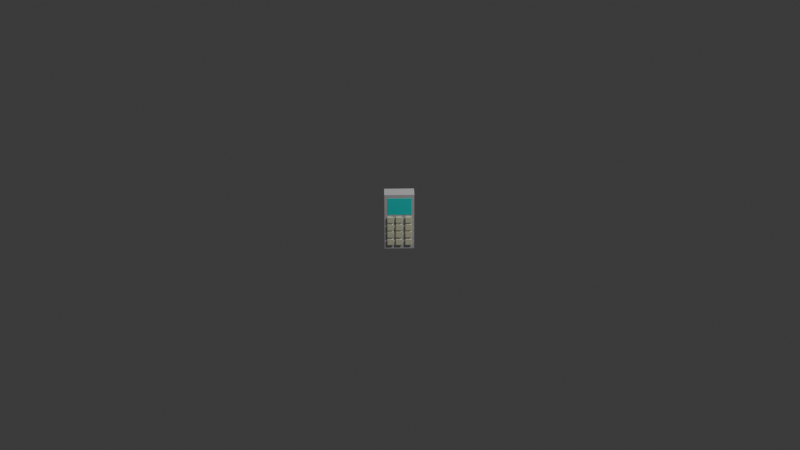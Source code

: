 # Source: keypad.blend  (saved by Blender 5.0.119; exported with 4.5.12 LTS)
import bpy
from mathutils import Matrix  # noqa: F401  (used for matrix-valued properties, if any)

bpy.ops.wm.read_factory_settings(use_empty=True)
scene = bpy.context.scene
scene.name = 'Scene'

# ---- collections
col_collection = bpy.data.collections.new('Collection'); scene.collection.children.link(col_collection)

# ---- materials (node trees are filled in below, after node groups)
mat_buttonmaterial = bpy.data.materials.new('ButtonMaterial')
mat_buttonmaterial.diffuse_color = (0.9717, 0.9611, 0.6829, 1.0)
mat_buttonmaterial.roughness = 0.5
mat_keypadmaterial = bpy.data.materials.new('KeypadMaterial')
mat_keypadmaterial.diffuse_color = (0.7264, 0.7264, 0.7264, 1.0)
mat_keypadmaterial.roughness = 0.5
mat_blue = bpy.data.materials.new('Blue')
mat_blue.diffuse_color = (0.0, 1.0, 0.9309, 1.0)
mat_blue.roughness = 0.5

# ---- material node trees
mat_buttonmaterial.use_nodes = True; mat_buttonmaterial.node_tree.nodes.clear()
_N = mat_buttonmaterial.node_tree.nodes; _L = mat_buttonmaterial.node_tree.links
n0 = _N.new('ShaderNodeBsdfPrincipled'); n0.name = 'Principled BSDF'; n0.location = (0, 300)
n0.inputs[0].default_value = (0.9717, 0.9611, 0.6829, 1.0)
n0.inputs[27].default_value = (0.0, 0.0, 0.0, 1.0)
n0.inputs[28].default_value = 1.0
n1 = _N.new('ShaderNodeOutputMaterial'); n1.name = 'Material Output'; n1.location = (280, 300)
_L.new(n0.outputs[0], n1.inputs[0])
n1.is_active_output = True
mat_keypadmaterial.use_nodes = True; mat_keypadmaterial.node_tree.nodes.clear()
_N = mat_keypadmaterial.node_tree.nodes; _L = mat_keypadmaterial.node_tree.links
n0 = _N.new('ShaderNodeBsdfPrincipled'); n0.name = 'Principled BSDF'; n0.location = (0, 300)
n0.inputs[0].default_value = (0.7264, 0.7264, 0.7264, 1.0)
n0.inputs[27].default_value = (0.0, 0.0, 0.0, 1.0)
n0.inputs[28].default_value = 1.0
n1 = _N.new('ShaderNodeOutputMaterial'); n1.name = 'Material Output'; n1.location = (280, 300)
_L.new(n0.outputs[0], n1.inputs[0])
n1.is_active_output = True
mat_blue.use_nodes = True; mat_blue.node_tree.nodes.clear()
_N = mat_blue.node_tree.nodes; _L = mat_blue.node_tree.links
n0 = _N.new('ShaderNodeBsdfPrincipled'); n0.name = 'Principled BSDF'; n0.location = (0, 300)
n0.inputs[0].default_value = (0.0, 1.0, 0.9309, 1.0)
n0.inputs[27].default_value = (0.0, 0.0, 0.0, 1.0)
n0.inputs[28].default_value = 1.0
n1 = _N.new('ShaderNodeOutputMaterial'); n1.name = 'Material Output'; n1.location = (280, 300)
_L.new(n0.outputs[0], n1.inputs[0])
n1.is_active_output = True

# ---- world
world_world = bpy.data.worlds.new('World'); scene.world = world_world
world_world.use_nodes = True; world_world.node_tree.nodes.clear()
_N = world_world.node_tree.nodes; _L = world_world.node_tree.links
n0 = _N.new('ShaderNodeOutputWorld'); n0.name = 'World Output'; n0.location = (200, 100)
n1 = _N.new('ShaderNodeBackground'); n1.name = 'Background'; n1.location = (-200, 100)
n1.inputs[0].default_value = (0.05088, 0.05088, 0.05088, 1.0)
_L.new(n1.outputs[0], n0.inputs[0])
n0.is_active_output = True
world_world.color = (0.05088, 0.05088, 0.05088)
world_world.sun_shadow_jitter_overblur = 0.0

# ---- cameras
cam_camera = bpy.data.cameras.new('Camera')
cam_camera.clip_end = 100.0
cam_camera.ortho_scale = 7.314

# ---- lights
light_light = bpy.data.lights.new('Light', 'POINT')
light_light.energy = 1000.0
light_light.shadow_soft_size = 0.1

# ---- meshes
me_scene = bpy.data.meshes.new('Scene')
me_scene.from_pydata([(-50.0, -50.0, 50.0), (50.0, -50.0, 50.0), (-50.0, 50.0, 50.0), (50.0, 50.0, 50.0), (-50.0, 50.0, -50.0), (50.0, 50.0, -50.0), (-50.0, -50.0, -50.0), (50.0, -50.0, -50.0)], [], [(0, 3, 2), (0, 1, 3), (2, 5, 4), (2, 3, 5), (4, 7, 6), (4, 5, 7), (6, 1, 0), (6, 7, 1), (1, 5, 3), (1, 7, 5), (6, 2, 4), (6, 0, 2)])
me_scene.polygons.foreach_set('use_smooth', [True] * 12)
_k = set([(0, 1), (0, 2), (0, 6), (1, 3), (1, 7), (2, 3), (2, 4), (3, 5), (4, 5), (4, 6), (5, 7), (6, 7)])
me_scene.attributes.new('sharp_edge', 'BOOLEAN', 'EDGE').data.foreach_set('value', [ (min(e.vertices), max(e.vertices)) in _k for e in me_scene.edges])
_uv = me_scene.uv_layers.new(name='UVSet0')
_uv.uv.foreach_set('vector', [0.0, 0.0, 1.0, 1.0, 0.0, 1.0, 0.0, 0.0, 1.0, 0.0, 1.0, 1.0, 0.0, 0.0, 1.0, 1.0, 0.0, 1.0, 0.0, 0.0, 1.0, 0.0, 1.0, 1.0, 0.0, 0.0, 1.0, 1.0, 0.0, 1.0, 0.0, 0.0, 1.0, 0.0, 1.0, 1.0, 0.0, 0.0, 1.0, 1.0, 0.0, 1.0, 0.0, 0.0, 1.0, 0.0, 1.0, 1.0, 0.0, 0.0, 1.0, 1.0, 0.0, 1.0, 0.0, 0.0, 1.0, 0.0, 1.0, 1.0, 0.0, 0.0, 1.0, 1.0, 0.0, 1.0, 0.0, 0.0, 1.0, 0.0, 1.0, 1.0])
_uv.active_render = True
_uv = me_scene.uv_layers.new(name='UVSet1')
_uv.uv.foreach_set('vector', [0.691, 0.3472, 0.9967, 0.6528, 0.691, 0.6528, 0.691, 0.3472, 0.9967, 0.3472, 0.9967, 0.6528, 0.3097, 0.6528, 0.004056, 0.3472, 0.3097, 0.3472, 0.3097, 0.6528, 0.004056, 0.6528, 0.004056, 0.3472, 0.3472, 0.3472, 0.6528, 0.6528, 0.3472, 0.6528, 0.3472, 0.3472, 0.6528, 0.3472, 0.6528, 0.6528, 0.3472, 0.004056, 0.6528, 0.3097, 0.3472, 0.3097, 0.3472, 0.004056, 0.6528, 0.004056, 0.6528, 0.3097, 0.6903, 0.3097, 0.9959, 0.004056, 0.9959, 0.3097, 0.6903, 0.3097, 0.6903, 0.004056, 0.9959, 0.004056, 0.3097, 0.004056, 0.004056, 0.3097, 0.004056, 0.004056, 0.3097, 0.004056, 0.3097, 0.3097, 0.004056, 0.3097])
me_scene.materials.append(mat_keypadmaterial)
me_scene.update()
me_scene.normals_split_custom_set([tuple(v) for v in zip(*[iter([0.0, 0.0, 1.0, 0.0, 0.0, 1.0, 0.0, 0.0, 1.0, 0.0, 0.0, 1.0, 0.0, 0.0, 1.0, 0.0, 0.0, 1.0, 0.0, 1.0, 0.0, 0.0, 1.0, 0.0, 0.0, 1.0, 0.0, 0.0, 1.0, 0.0, 0.0, 1.0, 0.0, 0.0, 1.0, 0.0, 0.0, 0.0, -1.0, 0.0, 0.0, -1.0, 0.0, 0.0, -1.0, 0.0, 0.0, -1.0, 0.0, 0.0, -1.0, 0.0, 0.0, -1.0, 0.0, -1.0, 0.0, 0.0, -1.0, 0.0, 0.0, -1.0, 0.0, 0.0, -1.0, 0.0, 0.0, -1.0, 0.0, 0.0, -1.0, 0.0, 1.0, 0.0, 0.0, 1.0, 0.0, 0.0, 1.0, 0.0, 0.0, 1.0, 0.0, 0.0, 1.0, 0.0, 0.0, 1.0, 0.0, 0.0, -1.0, 0.0, 0.0, -1.0, 0.0, 0.0, -1.0, 0.0, 0.0, -1.0, 0.0, 0.0, -1.0, 0.0, 0.0, -1.0, 0.0, 0.0])] * 3)])

# ---- objects
ob_light = bpy.data.objects.new('Light', light_light)
ob_camera = bpy.data.objects.new('Camera', cam_camera)
ob_button5 = bpy.data.objects.new('Button5', me_scene)
ob_text__tmp___1__7 = bpy.data.objects.new('Text__TMP___1__7', None)
ob_keypad_2 = bpy.data.objects.new('KeyPad_2', None)
ob_button6 = bpy.data.objects.new('Button6', me_scene)
ob_text__tmp___1__2 = bpy.data.objects.new('Text__TMP___1__2', None)
ob_text__tmp___1__4 = bpy.data.objects.new('Text__TMP___1__4', None)
ob_text__tmp = bpy.data.objects.new('Text__TMP_', None)
ob_button2 = bpy.data.objects.new('Button2', me_scene)
ob_text__tmp___1__5 = bpy.data.objects.new('Text__TMP___1__5', None)
ob_button = bpy.data.objects.new('Button_', me_scene)
ob_text__tmp___1__6 = bpy.data.objects.new('Text__TMP___1__6', None)
ob_text__tmp___1__3 = bpy.data.objects.new('Text__TMP___1__3', None)
ob_button1 = bpy.data.objects.new('Button1', me_scene)
ob_button8 = bpy.data.objects.new('Button8', me_scene)
ob_base = bpy.data.objects.new('Base', me_scene)
ob_button__1 = bpy.data.objects.new('Button__1', me_scene)
ob_text__tmp___1__1 = bpy.data.objects.new('Text__TMP___1__1', None)
ob_text__tmp___1__8 = bpy.data.objects.new('Text__TMP___1__8', None)
ob_text__tmp__1 = bpy.data.objects.new('Text__TMP__1', None)
ob_button0 = bpy.data.objects.new('Button0', me_scene)
ob_text__tmp___1 = bpy.data.objects.new('Text__TMP___1_', None)
ob_button7 = bpy.data.objects.new('Button7', me_scene)
ob_text__tmp___1__10 = bpy.data.objects.new('Text__TMP___1__10', None)
ob_screen = bpy.data.objects.new('Screen', me_scene)
ob_button3 = bpy.data.objects.new('Button3', me_scene)
ob_button4 = bpy.data.objects.new('Button4', me_scene)
ob_text__tmp___1__9 = bpy.data.objects.new('Text__TMP___1__9', None)
ob_button_9 = bpy.data.objects.new('Button_9', me_scene)

# ---- transforms, parenting, visibility, modifiers, constraints
ob_light.location = (4.076, 1.005, 5.904)
ob_light.rotation_euler = (0.6503, 0.05522, 1.866)
ob_light.lock_rotations_4d = False
ob_light.empty_display_type = 'ARROWS'
ob_light.color = (0.0, 0.0, 0.0, 0.0)
ob_light.lineart.crease_threshold = 0.0
ob_camera.location = (7.359, -6.926, 4.958)
ob_camera.rotation_euler = (1.109, 0.0, 0.8149)
ob_camera.lock_rotations_4d = False
ob_camera.empty_display_type = 'ARROWS'
ob_camera.color = (0.0, 0.0, 0.0, 0.0)
ob_camera.display_type = 'WIRE'
ob_camera.lineart.crease_threshold = 0.0
ob_button5.parent = ob_base
ob_button5.location = (-9.6, 54.0, -1.4)
ob_button5.scale = (0.1, 0.1, 0.2)
ob_button5.material_slots[0].link = 'OBJECT'; ob_button5.material_slots[0].material = mat_buttonmaterial
ob_text__tmp___1__7.parent = ob_button_9
ob_text__tmp___1__7.location = (16.0, 60.0, -2.0)
ob_text__tmp___1__7.rotation_euler = (1.571, 1.571, 0.0)
ob_text__tmp___1__7.scale = (0.04575, 0.1687, 1.0)
ob_keypad_2.location = (0.0, 0.0, 0.0)
ob_keypad_2.rotation_euler = (-2.304, -1.571, 0.0)
ob_keypad_2.scale = (0.03, 0.03, 0.03)
ob_button6.parent = ob_base
ob_button6.location = (-9.6, 54.0, 30.5)
ob_button6.scale = (0.1, 0.1, 0.2)
ob_button6.material_slots[0].link = 'OBJECT'; ob_button6.material_slots[0].material = mat_buttonmaterial
ob_text__tmp___1__2.parent = ob_button4
ob_text__tmp___1__2.location = (16.0, 60.0, 3.0)
ob_text__tmp___1__2.rotation_euler = (1.571, 1.571, 0.0)
ob_text__tmp___1__2.scale = (0.04575, 0.1687, 1.0)
ob_text__tmp___1__4.parent = ob_button6
ob_text__tmp___1__4.location = (13.0, 60.0, -3.0)
ob_text__tmp___1__4.rotation_euler = (1.571, 1.571, 0.0)
ob_text__tmp___1__4.scale = (0.04575, 0.1687, 1.0)
ob_text__tmp.parent = ob_button1
ob_text__tmp.location = (17.0, 60.0, 3.0)
ob_text__tmp.rotation_euler = (1.571, 1.571, 0.0)
ob_text__tmp.scale = (0.04576, 0.1687, 1.0)
ob_button2.parent = ob_base
ob_button2.location = (4.5, 54.0, -1.4)
ob_button2.scale = (0.1, 0.1, 0.2)
ob_button2.material_slots[0].link = 'OBJECT'; ob_button2.material_slots[0].material = mat_buttonmaterial
ob_text__tmp___1__5.parent = ob_button7
ob_text__tmp___1__5.location = (14.0, 60.0, 3.0)
ob_text__tmp___1__5.rotation_euler = (1.571, 1.571, 0.0)
ob_text__tmp___1__5.scale = (0.04575, 0.1687, 1.0)
ob_button.parent = ob_base
ob_button.location = (-37.3, 54.0, -30.2)
ob_button.scale = (0.1, 0.1, 0.2)
ob_button.material_slots[0].link = 'OBJECT'; ob_button.material_slots[0].material = mat_buttonmaterial
ob_text__tmp___1__6.parent = ob_button8
ob_text__tmp___1__6.location = (15.0, 60.0, -1.0)
ob_text__tmp___1__6.rotation_euler = (1.571, 1.571, 0.0)
ob_text__tmp___1__6.scale = (0.04575, 0.1687, 1.0)
ob_text__tmp___1__3.parent = ob_button5
ob_text__tmp___1__3.location = (15.0, 60.0, -1.0)
ob_text__tmp___1__3.rotation_euler = (1.571, 1.571, 0.0)
ob_text__tmp___1__3.scale = (0.04575, 0.1687, 1.0)
ob_button1.parent = ob_base
ob_button1.location = (4.5, 54.0, -30.2)
ob_button1.scale = (0.1, 0.1, 0.2)
ob_button1.material_slots[0].link = 'OBJECT'; ob_button1.material_slots[0].material = mat_buttonmaterial
ob_button8.parent = ob_base
ob_button8.location = (-22.9, 54.0, -1.4)
ob_button8.scale = (0.1, 0.1, 0.2)
ob_button8.material_slots[0].link = 'OBJECT'; ob_button8.material_slots[0].material = mat_buttonmaterial
ob_base.parent = ob_keypad_2
ob_base.location = (0.0, 0.0, 0.0)
ob_base.scale = (0.2, 0.05, 0.1)
ob_button__1.parent = ob_base
ob_button__1.location = (-37.3, 54.0, 30.5)
ob_button__1.scale = (0.1, 0.1, 0.2)
ob_button__1.material_slots[0].link = 'OBJECT'; ob_button__1.material_slots[0].material = mat_buttonmaterial
ob_text__tmp___1__1.parent = ob_button3
ob_text__tmp___1__1.location = (17.0, 60.0, -7.0)
ob_text__tmp___1__1.rotation_euler = (1.571, 1.571, 0.0)
ob_text__tmp___1__1.scale = (0.04575, 0.1687, 1.0)
ob_text__tmp___1__8.parent = ob_button
ob_text__tmp___1__8.location = (17.0, 60.0, 3.0)
ob_text__tmp___1__8.rotation_euler = (1.571, 1.571, 0.0)
ob_text__tmp___1__8.scale = (0.04575, 0.1687, 1.0)
ob_text__tmp__1.parent = ob_screen
ob_text__tmp__1.location = (3.333, 350.0, -0.25)
ob_text__tmp__1.rotation_euler = (1.571, 1.571, 0.0)
ob_text__tmp__1.scale = (0.05856, 0.2262, 100.0)
ob_button0.parent = ob_base
ob_button0.location = (-37.3, 54.0, -1.4)
ob_button0.scale = (0.1, 0.1, 0.2)
ob_button0.material_slots[0].link = 'OBJECT'; ob_button0.material_slots[0].material = mat_buttonmaterial
ob_text__tmp___1.parent = ob_button2
ob_text__tmp___1.location = (17.0, 60.0, -1.0)
ob_text__tmp___1.rotation_euler = (1.571, 1.571, 0.0)
ob_text__tmp___1.scale = (0.04575, 0.1687, 1.0)
ob_button7.parent = ob_base
ob_button7.location = (-22.9, 54.0, -30.2)
ob_button7.scale = (0.1, 0.1, 0.2)
ob_button7.material_slots[0].link = 'OBJECT'; ob_button7.material_slots[0].material = mat_buttonmaterial
ob_text__tmp___1__10.parent = ob_button__1
ob_text__tmp___1__10.location = (3.0, 60.0, -2.0)
ob_text__tmp___1__10.rotation_euler = (1.571, 1.571, 0.0)
ob_text__tmp___1__10.scale = (0.04575, 0.1687, 1.0)
ob_screen.parent = ob_base
ob_screen.location = (28.6, 50.5, 0.7)
ob_screen.scale = (0.3, 0.01, 0.8)
ob_screen.material_slots[0].link = 'OBJECT'; ob_screen.material_slots[0].material = mat_blue
ob_button3.parent = ob_base
ob_button3.location = (4.5, 54.0, 30.5)
ob_button3.scale = (0.1, 0.1, 0.2)
ob_button3.material_slots[0].link = 'OBJECT'; ob_button3.material_slots[0].material = mat_buttonmaterial
ob_button4.parent = ob_base
ob_button4.location = (-9.6, 54.0, -30.2)
ob_button4.scale = (0.1, 0.1, 0.2)
ob_button4.material_slots[0].link = 'OBJECT'; ob_button4.material_slots[0].material = mat_buttonmaterial
ob_text__tmp___1__9.parent = ob_button0
ob_text__tmp___1__9.location = (16.0, 60.0, 2.0)
ob_text__tmp___1__9.rotation_euler = (1.571, 1.571, 0.0)
ob_text__tmp___1__9.scale = (0.04575, 0.1687, 1.0)
ob_button_9.parent = ob_base
ob_button_9.location = (-22.9, 54.0, 30.5)
ob_button_9.scale = (0.1, 0.1, 0.2)
ob_button_9.material_slots[0].link = 'OBJECT'; ob_button_9.material_slots[0].material = mat_buttonmaterial

# ---- collection membership
col_collection.objects.link(ob_light)
col_collection.objects.link(ob_camera)
col_collection.objects.link(ob_button5)
col_collection.objects.link(ob_text__tmp___1__7)
col_collection.objects.link(ob_keypad_2)
col_collection.objects.link(ob_button6)
col_collection.objects.link(ob_text__tmp___1__2)
col_collection.objects.link(ob_text__tmp___1__4)
col_collection.objects.link(ob_text__tmp)
col_collection.objects.link(ob_button2)
col_collection.objects.link(ob_text__tmp___1__5)
col_collection.objects.link(ob_button)
col_collection.objects.link(ob_text__tmp___1__6)
col_collection.objects.link(ob_text__tmp___1__3)
col_collection.objects.link(ob_button1)
col_collection.objects.link(ob_button8)
col_collection.objects.link(ob_base)
col_collection.objects.link(ob_button__1)
col_collection.objects.link(ob_text__tmp___1__1)
col_collection.objects.link(ob_text__tmp___1__8)
col_collection.objects.link(ob_text__tmp__1)
col_collection.objects.link(ob_button0)
col_collection.objects.link(ob_text__tmp___1)
col_collection.objects.link(ob_button7)
col_collection.objects.link(ob_text__tmp___1__10)
col_collection.objects.link(ob_screen)
col_collection.objects.link(ob_button3)
col_collection.objects.link(ob_button4)
col_collection.objects.link(ob_text__tmp___1__9)
col_collection.objects.link(ob_button_9)

# ---- scene / render settings (as saved in the file)
scene.camera = ob_camera
scene.frame_start = 1; scene.frame_end = 250; scene.frame_set(1)
scene.render.engine = 'BLENDER_EEVEE_NEXT'
scene.render.fps = 30
scene.render.bake_bias = 0.0
scene.render.bake_samples = 0
scene.cycles.sampling_pattern = 'TABULATED_SOBOL'
scene.eevee.use_volume_custom_range = False
bpy.context.view_layer.update()
